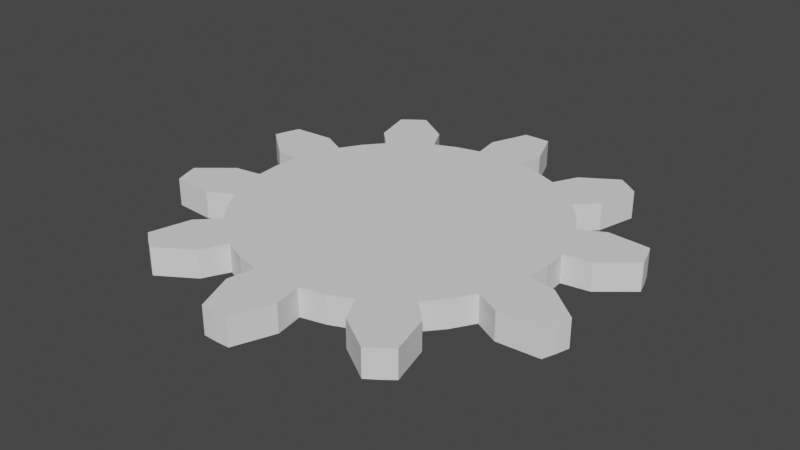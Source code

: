 # Source: small_gear.blend  (saved by Blender 2.90.8; exported with 4.5.12 LTS)
import bpy
from mathutils import Matrix  # noqa: F401  (used for matrix-valued properties, if any)

bpy.ops.wm.read_factory_settings(use_empty=True)
scene = bpy.context.scene
scene.name = 'Scene'

# ---- collections
col_collection = bpy.data.collections.new('Collection'); scene.collection.children.link(col_collection)

# ---- world
world_world = bpy.data.worlds.new('World'); scene.world = world_world
world_world.use_nodes = True; world_world.node_tree.nodes.clear()
_N = world_world.node_tree.nodes; _L = world_world.node_tree.links
n0 = _N.new('ShaderNodeOutputWorld'); n0.name = 'World Output'; n0.location = (300, 300)
n1 = _N.new('ShaderNodeBackground'); n1.name = 'Background'; n1.location = (10, 300)
n1.inputs[0].default_value = (0.05088, 0.05088, 0.05088, 1.0)
_L.new(n1.outputs[0], n0.inputs[0])
n0.is_active_output = True
world_world.color = (0.05088, 0.05088, 0.05088)
world_world.use_sun_shadow = False
world_world.sun_shadow_jitter_overblur = 0.0

# ---- meshes
me_gear = bpy.data.meshes.new('Gear')
me_gear.from_pydata([(0.5, 0.0, 1.192e-07), (0.4938, 0.07822, 1.192e-07), (0.4755, 0.1545, 1.192e-07), (0.4455, 0.227, 1.192e-07), (0.85, 0.0, 1.192e-07), (0.8395, 0.133, 1.192e-07), (0.8084, 0.2627, 1.192e-07), (0.7574, 0.3859, 1.192e-07), (0.9877, 0.1564, 1.192e-07), (0.9511, 0.309, 1.192e-07), (0.891, 0.454, 1.192e-07), (1.162, 0.3004, 1.192e-07), (1.141, 0.3708, 1.192e-07), (1.116, 0.4399, 1.192e-07), (0.5, 0.0, 0.15), (0.4938, 0.07822, 0.15), (0.4755, 0.1545, 0.15), (0.4455, 0.227, 0.15), (0.85, 0.0, 0.15), (0.8395, 0.133, 0.15), (0.8084, 0.2627, 0.15), (0.7574, 0.3859, 0.15), (0.9877, 0.1564, 0.15), (0.9511, 0.309, 0.15), (0.891, 0.454, 0.15), (1.162, 0.3004, 0.15), (1.141, 0.3708, 0.15), (1.116, 0.4399, 0.15), (0.4045, 0.2939, 1.192e-07), (0.3536, 0.3536, 1.192e-07), (0.2939, 0.4045, 1.192e-07), (0.227, 0.4455, 1.192e-07), (0.6877, 0.4996, 1.192e-07), (0.601, 0.601, 1.192e-07), (0.4996, 0.6877, 1.192e-07), (0.3859, 0.7574, 1.192e-07), (0.7071, 0.7071, 1.192e-07), (0.5878, 0.809, 1.192e-07), (0.454, 0.891, 1.192e-07), (0.7634, 0.9259, 1.192e-07), (0.7053, 0.9708, 1.192e-07), (0.6447, 1.012, 1.192e-07), (0.4045, 0.2939, 0.15), (0.3536, 0.3536, 0.15), (0.2939, 0.4045, 0.15), (0.227, 0.4455, 0.15), (0.6877, 0.4996, 0.15), (0.601, 0.601, 0.15), (0.4996, 0.6877, 0.15), (0.3859, 0.7574, 0.15), (0.7071, 0.7071, 0.15), (0.5878, 0.809, 0.15), (0.454, 0.891, 0.15), (0.7634, 0.9259, 0.15), (0.7053, 0.9708, 0.15), (0.6447, 1.012, 0.15), (0.1545, 0.4755, 1.192e-07), (0.07822, 0.4938, 1.192e-07), (3.062e-17, 0.5, 1.192e-07), (-0.07822, 0.4938, 1.192e-07), (0.2627, 0.8084, 1.192e-07), (0.133, 0.8395, 1.192e-07), (5.205e-17, 0.85, 1.192e-07), (-0.133, 0.8395, 1.192e-07), (0.1564, 0.9877, 1.192e-07), (6.123e-17, 1.0, 1.192e-07), (-0.1564, 0.9877, 1.192e-07), (0.07333, 1.198, 1.192e-07), (7.348e-17, 1.2, 1.192e-07), (-0.07333, 1.198, 1.192e-07), (0.1545, 0.4755, 0.15), (0.07822, 0.4938, 0.15), (3.062e-17, 0.5, 0.15), (-0.07822, 0.4938, 0.15), (0.2627, 0.8084, 0.15), (0.133, 0.8395, 0.15), (5.205e-17, 0.85, 0.15), (-0.133, 0.8395, 0.15), (0.1564, 0.9877, 0.15), (6.123e-17, 1.0, 0.15), (-0.1564, 0.9877, 0.15), (0.07333, 1.198, 0.15), (7.348e-17, 1.2, 0.15), (-0.07333, 1.198, 0.15), (-0.1545, 0.4755, 1.192e-07), (-0.227, 0.4455, 1.192e-07), (-0.2939, 0.4045, 1.192e-07), (-0.3536, 0.3536, 1.192e-07), (-0.2627, 0.8084, 1.192e-07), (-0.3859, 0.7574, 1.192e-07), (-0.4996, 0.6877, 1.192e-07), (-0.601, 0.601, 1.192e-07), (-0.454, 0.891, 1.192e-07), (-0.5878, 0.809, 1.192e-07), (-0.7071, 0.7071, 1.192e-07), (-0.6447, 1.012, 1.192e-07), (-0.7053, 0.9708, 1.192e-07), (-0.7634, 0.9259, 1.192e-07), (-0.1545, 0.4755, 0.15), (-0.227, 0.4455, 0.15), (-0.2939, 0.4045, 0.15), (-0.3536, 0.3536, 0.15), (-0.2627, 0.8084, 0.15), (-0.3859, 0.7574, 0.15), (-0.4996, 0.6877, 0.15), (-0.601, 0.601, 0.15), (-0.454, 0.891, 0.15), (-0.5878, 0.809, 0.15), (-0.7071, 0.7071, 0.15), (-0.6447, 1.012, 0.15), (-0.7053, 0.9708, 0.15), (-0.7634, 0.9259, 0.15), (-0.4045, 0.2939, 1.192e-07), (-0.4455, 0.227, 1.192e-07), (-0.4755, 0.1545, 1.192e-07), (-0.4938, 0.07822, 1.192e-07), (-0.6877, 0.4996, 1.192e-07), (-0.7574, 0.3859, 1.192e-07), (-0.8084, 0.2627, 1.192e-07), (-0.8395, 0.133, 1.192e-07), (-0.891, 0.454, 1.192e-07), (-0.9511, 0.309, 1.192e-07), (-0.9877, 0.1564, 1.192e-07), (-1.116, 0.4399, 1.192e-07), (-1.141, 0.3708, 1.192e-07), (-1.162, 0.3004, 1.192e-07), (-0.4045, 0.2939, 0.15), (-0.4455, 0.227, 0.15), (-0.4755, 0.1545, 0.15), (-0.4938, 0.07822, 0.15), (-0.6877, 0.4996, 0.15), (-0.7574, 0.3859, 0.15), (-0.8084, 0.2627, 0.15), (-0.8395, 0.133, 0.15), (-0.891, 0.454, 0.15), (-0.9511, 0.309, 0.15), (-0.9877, 0.1564, 0.15), (-1.116, 0.4399, 0.15), (-1.141, 0.3708, 0.15), (-1.162, 0.3004, 0.15), (-0.5, 6.123e-17, 1.192e-07), (-0.4938, -0.07822, 1.192e-07), (-0.4755, -0.1545, 1.192e-07), (-0.4455, -0.227, 1.192e-07), (-0.85, 1.041e-16, 1.192e-07), (-0.8395, -0.133, 1.192e-07), (-0.8084, -0.2627, 1.192e-07), (-0.7574, -0.3859, 1.192e-07), (-0.9877, -0.1564, 1.192e-07), (-0.9511, -0.309, 1.192e-07), (-0.891, -0.454, 1.192e-07), (-1.162, -0.3004, 1.192e-07), (-1.141, -0.3708, 1.192e-07), (-1.116, -0.4399, 1.192e-07), (-0.5, 6.123e-17, 0.15), (-0.4938, -0.07822, 0.15), (-0.4755, -0.1545, 0.15), (-0.4455, -0.227, 0.15), (-0.85, 1.041e-16, 0.15), (-0.8395, -0.133, 0.15), (-0.8084, -0.2627, 0.15), (-0.7574, -0.3859, 0.15), (-0.9877, -0.1564, 0.15), (-0.9511, -0.309, 0.15), (-0.891, -0.454, 0.15), (-1.162, -0.3004, 0.15), (-1.141, -0.3708, 0.15), (-1.116, -0.4399, 0.15), (-0.4045, -0.2939, 1.192e-07), (-0.3536, -0.3536, 1.192e-07), (-0.2939, -0.4045, 1.192e-07), (-0.227, -0.4455, 1.192e-07), (-0.6877, -0.4996, 1.192e-07), (-0.601, -0.601, 1.192e-07), (-0.4996, -0.6877, 1.192e-07), (-0.3859, -0.7574, 1.192e-07), (-0.7071, -0.7071, 1.192e-07), (-0.5878, -0.809, 1.192e-07), (-0.454, -0.891, 1.192e-07), (-0.7634, -0.9259, 1.192e-07), (-0.7053, -0.9708, 1.192e-07), (-0.6447, -1.012, 1.192e-07), (-0.4045, -0.2939, 0.15), (-0.3536, -0.3536, 0.15), (-0.2939, -0.4045, 0.15), (-0.227, -0.4455, 0.15), (-0.6877, -0.4996, 0.15), (-0.601, -0.601, 0.15), (-0.4996, -0.6877, 0.15), (-0.3859, -0.7574, 0.15), (-0.7071, -0.7071, 0.15), (-0.5878, -0.809, 0.15), (-0.454, -0.891, 0.15), (-0.7634, -0.9259, 0.15), (-0.7053, -0.9708, 0.15), (-0.6447, -1.012, 0.15), (-0.1545, -0.4755, 1.192e-07), (-0.07822, -0.4938, 1.192e-07), (-9.185e-17, -0.5, 1.192e-07), (0.07822, -0.4938, 1.192e-07), (-0.2627, -0.8084, 1.192e-07), (-0.133, -0.8395, 1.192e-07), (-1.561e-16, -0.85, 1.192e-07), (0.133, -0.8395, 1.192e-07), (-0.1564, -0.9877, 1.192e-07), (-1.837e-16, -1.0, 1.192e-07), (0.1564, -0.9877, 1.192e-07), (-0.07333, -1.198, 1.192e-07), (-2.204e-16, -1.2, 1.192e-07), (0.07333, -1.198, 1.192e-07), (-0.1545, -0.4755, 0.15), (-0.07822, -0.4938, 0.15), (-9.185e-17, -0.5, 0.15), (0.07822, -0.4938, 0.15), (-0.2627, -0.8084, 0.15), (-0.133, -0.8395, 0.15), (-1.561e-16, -0.85, 0.15), (0.133, -0.8395, 0.15), (-0.1564, -0.9877, 0.15), (-1.837e-16, -1.0, 0.15), (0.1564, -0.9877, 0.15), (-0.07333, -1.198, 0.15), (-2.204e-16, -1.2, 0.15), (0.07333, -1.198, 0.15), (0.1545, -0.4755, 1.192e-07), (0.227, -0.4455, 1.192e-07), (0.2939, -0.4045, 1.192e-07), (0.3536, -0.3536, 1.192e-07), (0.2627, -0.8084, 1.192e-07), (0.3859, -0.7574, 1.192e-07), (0.4996, -0.6877, 1.192e-07), (0.601, -0.601, 1.192e-07), (0.454, -0.891, 1.192e-07), (0.5878, -0.809, 1.192e-07), (0.7071, -0.7071, 1.192e-07), (0.6447, -1.012, 1.192e-07), (0.7053, -0.9708, 1.192e-07), (0.7634, -0.9259, 1.192e-07), (0.1545, -0.4755, 0.15), (0.227, -0.4455, 0.15), (0.2939, -0.4045, 0.15), (0.3536, -0.3536, 0.15), (0.2627, -0.8084, 0.15), (0.3859, -0.7574, 0.15), (0.4996, -0.6877, 0.15), (0.601, -0.601, 0.15), (0.454, -0.891, 0.15), (0.5878, -0.809, 0.15), (0.7071, -0.7071, 0.15), (0.6447, -1.012, 0.15), (0.7053, -0.9708, 0.15), (0.7634, -0.9259, 0.15), (0.4045, -0.2939, 1.192e-07), (0.4455, -0.227, 1.192e-07), (0.4755, -0.1545, 1.192e-07), (0.4938, -0.07822, 1.192e-07), (0.6877, -0.4996, 1.192e-07), (0.7574, -0.3859, 1.192e-07), (0.8084, -0.2627, 1.192e-07), (0.8395, -0.133, 1.192e-07), (0.891, -0.454, 1.192e-07), (0.9511, -0.309, 1.192e-07), (0.9877, -0.1564, 1.192e-07), (1.116, -0.4399, 1.192e-07), (1.141, -0.3708, 1.192e-07), (1.162, -0.3004, 1.192e-07), (0.4045, -0.2939, 0.15), (0.4455, -0.227, 0.15), (0.4755, -0.1545, 0.15), (0.4938, -0.07822, 0.15), (0.6877, -0.4996, 0.15), (0.7574, -0.3859, 0.15), (0.8084, -0.2627, 0.15), (0.8395, -0.133, 0.15), (0.891, -0.454, 0.15), (0.9511, -0.309, 0.15), (0.9877, -0.1564, 0.15), (1.116, -0.4399, 0.15), (1.141, -0.3708, 0.15), (1.162, -0.3004, 0.15)], [], [(4, 0, 1, 5), (5, 1, 2, 6), (6, 2, 3, 7), (8, 5, 6, 9), (9, 6, 7, 10), (11, 8, 9, 12), (12, 9, 10, 13), (14, 18, 19, 15), (15, 19, 20, 16), (16, 20, 21, 17), (19, 22, 23, 20), (20, 23, 24, 21), (22, 25, 26, 23), (23, 26, 27, 24), (18, 4, 5, 19), (19, 5, 8, 22), (22, 8, 11, 25), (25, 11, 12, 26), (26, 12, 13, 27), (27, 13, 10, 24), (24, 10, 7, 21), (32, 28, 29, 33), (33, 29, 30, 34), (34, 30, 31, 35), (36, 33, 34, 37), (37, 34, 35, 38), (39, 36, 37, 40), (40, 37, 38, 41), (42, 46, 47, 43), (43, 47, 48, 44), (44, 48, 49, 45), (47, 50, 51, 48), (48, 51, 52, 49), (50, 53, 54, 51), (51, 54, 55, 52), (46, 32, 33, 47), (47, 33, 36, 50), (50, 36, 39, 53), (53, 39, 40, 54), (54, 40, 41, 55), (55, 41, 38, 52), (52, 38, 35, 49), (3, 28, 32, 7), (7, 32, 46, 21), (21, 46, 42, 17), (60, 56, 57, 61), (61, 57, 58, 62), (62, 58, 59, 63), (64, 61, 62, 65), (65, 62, 63, 66), (67, 64, 65, 68), (68, 65, 66, 69), (70, 74, 75, 71), (71, 75, 76, 72), (72, 76, 77, 73), (75, 78, 79, 76), (76, 79, 80, 77), (78, 81, 82, 79), (79, 82, 83, 80), (74, 60, 61, 75), (75, 61, 64, 78), (78, 64, 67, 81), (81, 67, 68, 82), (82, 68, 69, 83), (83, 69, 66, 80), (80, 66, 63, 77), (31, 56, 60, 35), (35, 60, 74, 49), (49, 74, 70, 45), (88, 84, 85, 89), (89, 85, 86, 90), (90, 86, 87, 91), (92, 89, 90, 93), (93, 90, 91, 94), (95, 92, 93, 96), (96, 93, 94, 97), (98, 102, 103, 99), (99, 103, 104, 100), (100, 104, 105, 101), (103, 106, 107, 104), (104, 107, 108, 105), (106, 109, 110, 107), (107, 110, 111, 108), (102, 88, 89, 103), (103, 89, 92, 106), (106, 92, 95, 109), (109, 95, 96, 110), (110, 96, 97, 111), (111, 97, 94, 108), (108, 94, 91, 105), (59, 84, 88, 63), (63, 88, 102, 77), (77, 102, 98, 73), (116, 112, 113, 117), (117, 113, 114, 118), (118, 114, 115, 119), (120, 117, 118, 121), (121, 118, 119, 122), (123, 120, 121, 124), (124, 121, 122, 125), (126, 130, 131, 127), (127, 131, 132, 128), (128, 132, 133, 129), (131, 134, 135, 132), (132, 135, 136, 133), (134, 137, 138, 135), (135, 138, 139, 136), (130, 116, 117, 131), (131, 117, 120, 134), (134, 120, 123, 137), (137, 123, 124, 138), (138, 124, 125, 139), (139, 125, 122, 136), (136, 122, 119, 133), (87, 112, 116, 91), (91, 116, 130, 105), (105, 130, 126, 101), (144, 140, 141, 145), (145, 141, 142, 146), (146, 142, 143, 147), (148, 145, 146, 149), (149, 146, 147, 150), (151, 148, 149, 152), (152, 149, 150, 153), (154, 158, 159, 155), (155, 159, 160, 156), (156, 160, 161, 157), (159, 162, 163, 160), (160, 163, 164, 161), (162, 165, 166, 163), (163, 166, 167, 164), (158, 144, 145, 159), (159, 145, 148, 162), (162, 148, 151, 165), (165, 151, 152, 166), (166, 152, 153, 167), (167, 153, 150, 164), (164, 150, 147, 161), (115, 140, 144, 119), (119, 144, 158, 133), (133, 158, 154, 129), (172, 168, 169, 173), (173, 169, 170, 174), (174, 170, 171, 175), (176, 173, 174, 177), (177, 174, 175, 178), (179, 176, 177, 180), (180, 177, 178, 181), (182, 186, 187, 183), (183, 187, 188, 184), (184, 188, 189, 185), (187, 190, 191, 188), (188, 191, 192, 189), (190, 193, 194, 191), (191, 194, 195, 192), (186, 172, 173, 187), (187, 173, 176, 190), (190, 176, 179, 193), (193, 179, 180, 194), (194, 180, 181, 195), (195, 181, 178, 192), (192, 178, 175, 189), (143, 168, 172, 147), (147, 172, 186, 161), (161, 186, 182, 157), (200, 196, 197, 201), (201, 197, 198, 202), (202, 198, 199, 203), (204, 201, 202, 205), (205, 202, 203, 206), (207, 204, 205, 208), (208, 205, 206, 209), (210, 214, 215, 211), (211, 215, 216, 212), (212, 216, 217, 213), (215, 218, 219, 216), (216, 219, 220, 217), (218, 221, 222, 219), (219, 222, 223, 220), (214, 200, 201, 215), (215, 201, 204, 218), (218, 204, 207, 221), (221, 207, 208, 222), (222, 208, 209, 223), (223, 209, 206, 220), (220, 206, 203, 217), (171, 196, 200, 175), (175, 200, 214, 189), (189, 214, 210, 185), (228, 224, 225, 229), (229, 225, 226, 230), (230, 226, 227, 231), (232, 229, 230, 233), (233, 230, 231, 234), (235, 232, 233, 236), (236, 233, 234, 237), (238, 242, 243, 239), (239, 243, 244, 240), (240, 244, 245, 241), (243, 246, 247, 244), (244, 247, 248, 245), (246, 249, 250, 247), (247, 250, 251, 248), (242, 228, 229, 243), (243, 229, 232, 246), (246, 232, 235, 249), (249, 235, 236, 250), (250, 236, 237, 251), (251, 237, 234, 248), (248, 234, 231, 245), (199, 224, 228, 203), (203, 228, 242, 217), (217, 242, 238, 213), (256, 252, 253, 257), (257, 253, 254, 258), (258, 254, 255, 259), (260, 257, 258, 261), (261, 258, 259, 262), (263, 260, 261, 264), (264, 261, 262, 265), (266, 270, 271, 267), (267, 271, 272, 268), (268, 272, 273, 269), (271, 274, 275, 272), (272, 275, 276, 273), (274, 277, 278, 275), (275, 278, 279, 276), (270, 256, 257, 271), (271, 257, 260, 274), (274, 260, 263, 277), (277, 263, 264, 278), (278, 264, 265, 279), (279, 265, 262, 276), (276, 262, 259, 273), (227, 252, 256, 231), (231, 256, 270, 245), (245, 270, 266, 241), (255, 0, 4, 259), (259, 4, 18, 273), (273, 18, 14, 269), (0, 255, 254, 253, 252, 227, 226, 225, 224, 199, 198, 197, 196, 171, 170, 169, 168, 143, 142, 141, 140, 115, 114, 113, 112, 87, 86, 85, 84, 59, 58, 57, 56, 31, 30, 29, 28, 3, 2, 1), (14, 15, 16, 17, 42, 43, 44, 45, 70, 71, 72, 73, 98, 99, 100, 101, 126, 127, 128, 129, 154, 155, 156, 157, 182, 183, 184, 185, 210, 211, 212, 213, 238, 239, 240, 241, 266, 267, 268, 269)])
me_gear.use_remesh_fix_poles = True
me_gear.use_remesh_preserve_attributes = False
me_gear.use_mirror_vertex_groups = False
me_gear.update()

# ---- objects
ob_gear = bpy.data.objects.new('Gear', me_gear)

# ---- transforms, parenting, visibility, modifiers, constraints
ob_gear.location = (0.0, 0.0, 0.0)
ob_gear.lineart.crease_threshold = 0.0
_vg = ob_gear.vertex_groups.new(name='Tips')
_vg = ob_gear.vertex_groups.new(name='Valleys')

# ---- collection membership
col_collection.objects.link(ob_gear)

# ---- scene / render settings (as saved in the file)
scene.frame_start = 1; scene.frame_end = 250; scene.frame_set(1)
scene.render.engine = 'BLENDER_EEVEE_NEXT'
scene.cycles.use_denoising = False
scene.cycles.samples = 128
scene.cycles.sampling_pattern = 'TABULATED_SOBOL'
scene.cycles.use_adaptive_sampling = False
scene.cycles.use_light_tree = False
scene.view_settings.view_transform = 'Filmic'
bpy.context.view_layer.update()

# ---- added for rendering (the .blend has no active camera and no usable light): camera, sun
cam_auto = bpy.data.cameras.new('AutoCamera')
cam_auto.lens = 50.0
cam_auto.sensor_width = 36.0
cam_auto.clip_end = 1000.0
ob_auto_camera = bpy.data.objects.new('AutoCamera', cam_auto)
scene.collection.objects.link(ob_auto_camera)
ob_auto_camera.location = (3.09385, -3.71262, 2.55008)
ob_auto_camera.rotation_euler = (1.09748, -7.21219e-08, 0.694738)
scene.camera = ob_auto_camera
light_auto_sun = bpy.data.lights.new('AutoSun', 'SUN')
light_auto_sun.energy = 3.0
light_auto_sun.angle = 0.0523599
ob_auto_sun = bpy.data.objects.new('AutoSun', light_auto_sun)
scene.collection.objects.link(ob_auto_sun)
ob_auto_sun.rotation_euler = (0.872665, 0.174533, 0.523599)
bpy.context.view_layer.update()
